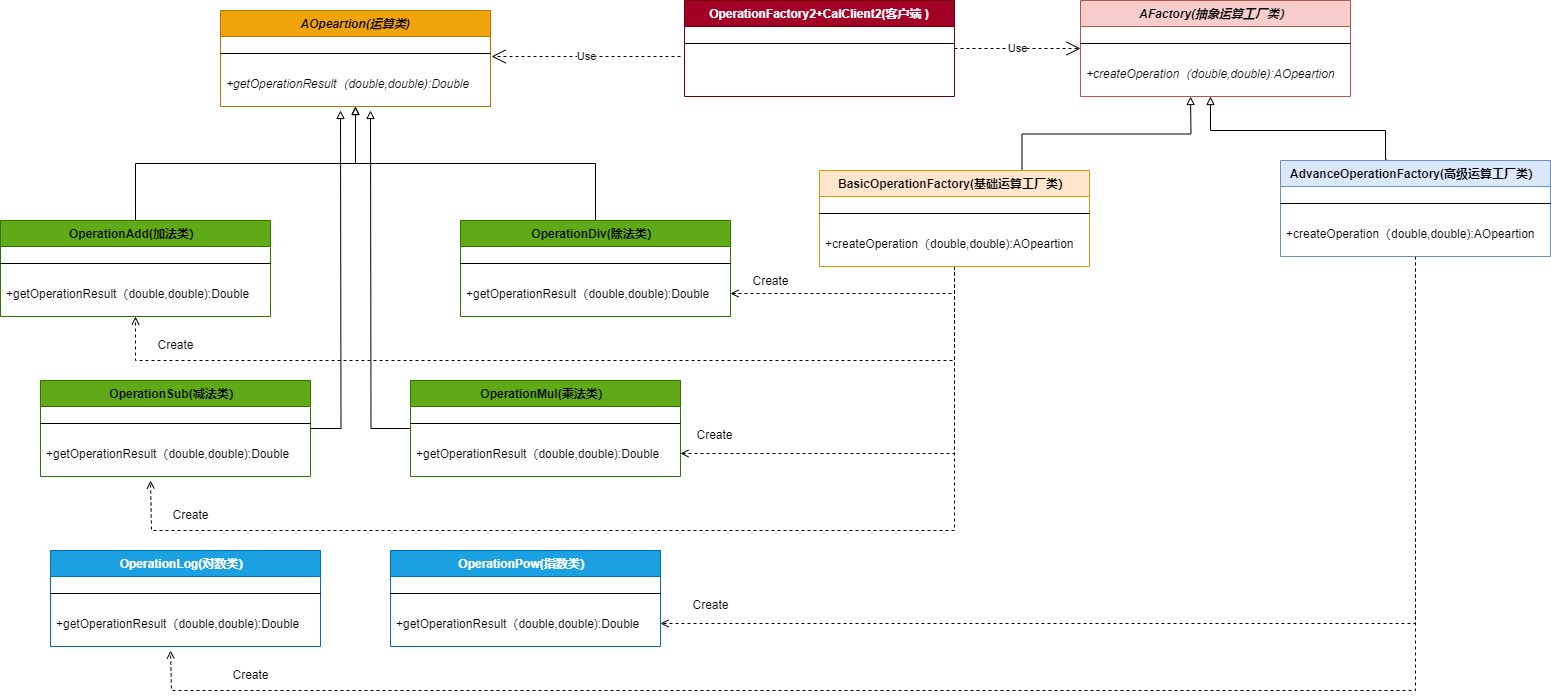

The diagram above was exported from draw.io. Its source (the exported page's mxGraphModel, read from the mxfile embedded in the PNG):
<mxGraphModel dx="2261" dy="841" grid="1" gridSize="10" guides="1" tooltips="1" connect="1" arrows="1" fold="1" page="1" pageScale="1" pageWidth="827" pageHeight="1169" math="0" shadow="0">
  <root>
    <mxCell id="WIyWlLk6GJQsqaUBKTNV-0" />
    <mxCell id="WIyWlLk6GJQsqaUBKTNV-1" parent="WIyWlLk6GJQsqaUBKTNV-0" />
    <mxCell id="jCeas9ze2mVgH-AfVIu8-9" style="edgeStyle=orthogonalEdgeStyle;rounded=0;orthogonalLoop=1;jettySize=auto;html=1;entryX=0.5;entryY=1;entryDx=0;entryDy=0;endArrow=block;endFill=0;" parent="WIyWlLk6GJQsqaUBKTNV-1" source="zkfFHV4jXpPFQw0GAbJ--13" target="jCeas9ze2mVgH-AfVIu8-2" edge="1">
      <mxGeometry relative="1" as="geometry" />
    </mxCell>
    <mxCell id="zkfFHV4jXpPFQw0GAbJ--13" value="OperationDiv(除法类）" style="swimlane;fontStyle=1;align=center;verticalAlign=top;childLayout=stackLayout;horizontal=1;startSize=26;horizontalStack=0;resizeParent=1;resizeLast=0;collapsible=1;marginBottom=0;rounded=0;shadow=0;strokeWidth=1;fillColor=#60a917;fontColor=#000000;strokeColor=#2D7600;" parent="WIyWlLk6GJQsqaUBKTNV-1" vertex="1">
      <mxGeometry x="-80" y="330" width="270" height="96" as="geometry">
        <mxRectangle x="340" y="380" width="170" height="26" as="alternateBounds" />
      </mxGeometry>
    </mxCell>
    <mxCell id="zkfFHV4jXpPFQw0GAbJ--15" value="" style="line;html=1;strokeWidth=1;align=left;verticalAlign=middle;spacingTop=-1;spacingLeft=3;spacingRight=3;rotatable=0;labelPosition=right;points=[];portConstraint=eastwest;" parent="zkfFHV4jXpPFQw0GAbJ--13" vertex="1">
      <mxGeometry y="26" width="270" height="34" as="geometry" />
    </mxCell>
    <mxCell id="zkfFHV4jXpPFQw0GAbJ--25" value="+getOperationResult（double,double):Double" style="text;align=left;verticalAlign=top;spacingLeft=4;spacingRight=4;overflow=hidden;rotatable=0;points=[[0,0.5],[1,0.5]];portConstraint=eastwest;" parent="zkfFHV4jXpPFQw0GAbJ--13" vertex="1">
      <mxGeometry y="60" width="270" height="26" as="geometry" />
    </mxCell>
    <mxCell id="jCeas9ze2mVgH-AfVIu8-2" value="AOpeartion(运算类)" style="swimlane;fontStyle=3;align=center;verticalAlign=top;childLayout=stackLayout;horizontal=1;startSize=26;horizontalStack=0;resizeParent=1;resizeLast=0;collapsible=1;marginBottom=0;rounded=0;shadow=0;strokeWidth=1;fillColor=#f0a30a;strokeColor=#BD7000;fontColor=#000000;" parent="WIyWlLk6GJQsqaUBKTNV-1" vertex="1">
      <mxGeometry x="-320" y="120" width="270" height="96" as="geometry">
        <mxRectangle x="340" y="380" width="170" height="26" as="alternateBounds" />
      </mxGeometry>
    </mxCell>
    <mxCell id="jCeas9ze2mVgH-AfVIu8-3" value="" style="line;html=1;strokeWidth=1;align=left;verticalAlign=middle;spacingTop=-1;spacingLeft=3;spacingRight=3;rotatable=0;labelPosition=right;points=[];portConstraint=eastwest;" parent="jCeas9ze2mVgH-AfVIu8-2" vertex="1">
      <mxGeometry y="26" width="270" height="34" as="geometry" />
    </mxCell>
    <mxCell id="jCeas9ze2mVgH-AfVIu8-4" value="+getOperationResult（double,double):Double" style="text;align=left;verticalAlign=top;spacingLeft=4;spacingRight=4;overflow=hidden;rotatable=0;points=[[0,0.5],[1,0.5]];portConstraint=eastwest;fontStyle=2" parent="jCeas9ze2mVgH-AfVIu8-2" vertex="1">
      <mxGeometry y="60" width="270" height="26" as="geometry" />
    </mxCell>
    <mxCell id="jCeas9ze2mVgH-AfVIu8-8" style="edgeStyle=orthogonalEdgeStyle;rounded=0;orthogonalLoop=1;jettySize=auto;html=1;entryX=0.5;entryY=1;entryDx=0;entryDy=0;endArrow=block;endFill=0;" parent="WIyWlLk6GJQsqaUBKTNV-1" source="jCeas9ze2mVgH-AfVIu8-5" target="jCeas9ze2mVgH-AfVIu8-2" edge="1">
      <mxGeometry relative="1" as="geometry" />
    </mxCell>
    <mxCell id="jCeas9ze2mVgH-AfVIu8-5" value="OperationAdd(加法类）" style="swimlane;fontStyle=1;align=center;verticalAlign=top;childLayout=stackLayout;horizontal=1;startSize=26;horizontalStack=0;resizeParent=1;resizeLast=0;collapsible=1;marginBottom=0;rounded=0;shadow=0;strokeWidth=1;fillColor=#60a917;fontColor=#000000;strokeColor=#2D7600;" parent="WIyWlLk6GJQsqaUBKTNV-1" vertex="1">
      <mxGeometry x="-540" y="330" width="270" height="96" as="geometry">
        <mxRectangle x="340" y="380" width="170" height="26" as="alternateBounds" />
      </mxGeometry>
    </mxCell>
    <mxCell id="jCeas9ze2mVgH-AfVIu8-6" value="" style="line;html=1;strokeWidth=1;align=left;verticalAlign=middle;spacingTop=-1;spacingLeft=3;spacingRight=3;rotatable=0;labelPosition=right;points=[];portConstraint=eastwest;" parent="jCeas9ze2mVgH-AfVIu8-5" vertex="1">
      <mxGeometry y="26" width="270" height="34" as="geometry" />
    </mxCell>
    <mxCell id="jCeas9ze2mVgH-AfVIu8-7" value="+getOperationResult（double,double):Double" style="text;align=left;verticalAlign=top;spacingLeft=4;spacingRight=4;overflow=hidden;rotatable=0;points=[[0,0.5],[1,0.5]];portConstraint=eastwest;" parent="jCeas9ze2mVgH-AfVIu8-5" vertex="1">
      <mxGeometry y="60" width="270" height="26" as="geometry" />
    </mxCell>
    <mxCell id="jCeas9ze2mVgH-AfVIu8-22" style="edgeStyle=orthogonalEdgeStyle;rounded=0;orthogonalLoop=1;jettySize=auto;html=1;endArrow=block;endFill=0;" parent="WIyWlLk6GJQsqaUBKTNV-1" source="jCeas9ze2mVgH-AfVIu8-10" edge="1">
      <mxGeometry relative="1" as="geometry">
        <mxPoint x="-200" y="220" as="targetPoint" />
      </mxGeometry>
    </mxCell>
    <mxCell id="jCeas9ze2mVgH-AfVIu8-10" value="OperationSub(减法类）" style="swimlane;fontStyle=1;align=center;verticalAlign=top;childLayout=stackLayout;horizontal=1;startSize=26;horizontalStack=0;resizeParent=1;resizeLast=0;collapsible=1;marginBottom=0;rounded=0;shadow=0;strokeWidth=1;fillColor=#60a917;fontColor=#000000;strokeColor=#2D7600;" parent="WIyWlLk6GJQsqaUBKTNV-1" vertex="1">
      <mxGeometry x="-500" y="490" width="270" height="96" as="geometry">
        <mxRectangle x="340" y="380" width="170" height="26" as="alternateBounds" />
      </mxGeometry>
    </mxCell>
    <mxCell id="jCeas9ze2mVgH-AfVIu8-11" value="" style="line;html=1;strokeWidth=1;align=left;verticalAlign=middle;spacingTop=-1;spacingLeft=3;spacingRight=3;rotatable=0;labelPosition=right;points=[];portConstraint=eastwest;" parent="jCeas9ze2mVgH-AfVIu8-10" vertex="1">
      <mxGeometry y="26" width="270" height="34" as="geometry" />
    </mxCell>
    <mxCell id="jCeas9ze2mVgH-AfVIu8-12" value="+getOperationResult（double,double):Double" style="text;align=left;verticalAlign=top;spacingLeft=4;spacingRight=4;overflow=hidden;rotatable=0;points=[[0,0.5],[1,0.5]];portConstraint=eastwest;" parent="jCeas9ze2mVgH-AfVIu8-10" vertex="1">
      <mxGeometry y="60" width="270" height="26" as="geometry" />
    </mxCell>
    <mxCell id="jCeas9ze2mVgH-AfVIu8-17" style="edgeStyle=orthogonalEdgeStyle;rounded=0;orthogonalLoop=1;jettySize=auto;html=1;endArrow=block;endFill=0;" parent="WIyWlLk6GJQsqaUBKTNV-1" source="jCeas9ze2mVgH-AfVIu8-13" edge="1">
      <mxGeometry relative="1" as="geometry">
        <mxPoint x="-170" y="220" as="targetPoint" />
      </mxGeometry>
    </mxCell>
    <mxCell id="jCeas9ze2mVgH-AfVIu8-13" value="OperationMul(乘法类）" style="swimlane;fontStyle=1;align=center;verticalAlign=top;childLayout=stackLayout;horizontal=1;startSize=26;horizontalStack=0;resizeParent=1;resizeLast=0;collapsible=1;marginBottom=0;rounded=0;shadow=0;strokeWidth=1;fillColor=#60a917;fontColor=#000000;strokeColor=#2D7600;" parent="WIyWlLk6GJQsqaUBKTNV-1" vertex="1">
      <mxGeometry x="-130" y="490" width="270" height="96" as="geometry">
        <mxRectangle x="340" y="380" width="170" height="26" as="alternateBounds" />
      </mxGeometry>
    </mxCell>
    <mxCell id="jCeas9ze2mVgH-AfVIu8-14" value="" style="line;html=1;strokeWidth=1;align=left;verticalAlign=middle;spacingTop=-1;spacingLeft=3;spacingRight=3;rotatable=0;labelPosition=right;points=[];portConstraint=eastwest;" parent="jCeas9ze2mVgH-AfVIu8-13" vertex="1">
      <mxGeometry y="26" width="270" height="34" as="geometry" />
    </mxCell>
    <mxCell id="jCeas9ze2mVgH-AfVIu8-15" value="+getOperationResult（double,double):Double" style="text;align=left;verticalAlign=top;spacingLeft=4;spacingRight=4;overflow=hidden;rotatable=0;points=[[0,0.5],[1,0.5]];portConstraint=eastwest;" parent="jCeas9ze2mVgH-AfVIu8-13" vertex="1">
      <mxGeometry y="60" width="270" height="26" as="geometry" />
    </mxCell>
    <mxCell id="jCeas9ze2mVgH-AfVIu8-23" value="OperationFactory2+CalClient2(客户端 )" style="swimlane;fontStyle=1;align=center;verticalAlign=top;childLayout=stackLayout;horizontal=1;startSize=26;horizontalStack=0;resizeParent=1;resizeLast=0;collapsible=1;marginBottom=0;rounded=0;shadow=0;strokeWidth=1;fillColor=#a20025;strokeColor=#6F0000;fontColor=#ffffff;" parent="WIyWlLk6GJQsqaUBKTNV-1" vertex="1">
      <mxGeometry x="144" y="110" width="270" height="96" as="geometry">
        <mxRectangle x="340" y="380" width="170" height="26" as="alternateBounds" />
      </mxGeometry>
    </mxCell>
    <mxCell id="jCeas9ze2mVgH-AfVIu8-24" value="" style="line;html=1;strokeWidth=1;align=left;verticalAlign=middle;spacingTop=-1;spacingLeft=3;spacingRight=3;rotatable=0;labelPosition=right;points=[];portConstraint=eastwest;" parent="jCeas9ze2mVgH-AfVIu8-23" vertex="1">
      <mxGeometry y="26" width="270" height="34" as="geometry" />
    </mxCell>
    <mxCell id="jCeas9ze2mVgH-AfVIu8-27" value="Use" style="endArrow=open;endSize=12;dashed=1;html=1;rounded=0;entryX=1.004;entryY=0.588;entryDx=0;entryDy=0;entryPerimeter=0;" parent="WIyWlLk6GJQsqaUBKTNV-1" target="jCeas9ze2mVgH-AfVIu8-3" edge="1">
      <mxGeometry width="160" relative="1" as="geometry">
        <mxPoint x="140" y="166" as="sourcePoint" />
        <mxPoint x="-49" y="170" as="targetPoint" />
      </mxGeometry>
    </mxCell>
    <mxCell id="ntikDTksdVLwrtrL825A-0" value="OperationLog(对数类）" style="swimlane;fontStyle=1;align=center;verticalAlign=top;childLayout=stackLayout;horizontal=1;startSize=26;horizontalStack=0;resizeParent=1;resizeLast=0;collapsible=1;marginBottom=0;rounded=0;shadow=0;strokeWidth=1;fillColor=#1ba1e2;strokeColor=#006EAF;fontColor=#ffffff;" parent="WIyWlLk6GJQsqaUBKTNV-1" vertex="1">
      <mxGeometry x="-490" y="660" width="270" height="96" as="geometry">
        <mxRectangle x="340" y="380" width="170" height="26" as="alternateBounds" />
      </mxGeometry>
    </mxCell>
    <mxCell id="ntikDTksdVLwrtrL825A-1" value="" style="line;html=1;strokeWidth=1;align=left;verticalAlign=middle;spacingTop=-1;spacingLeft=3;spacingRight=3;rotatable=0;labelPosition=right;points=[];portConstraint=eastwest;" parent="ntikDTksdVLwrtrL825A-0" vertex="1">
      <mxGeometry y="26" width="270" height="34" as="geometry" />
    </mxCell>
    <mxCell id="ntikDTksdVLwrtrL825A-2" value="+getOperationResult（double,double):Double" style="text;align=left;verticalAlign=top;spacingLeft=4;spacingRight=4;overflow=hidden;rotatable=0;points=[[0,0.5],[1,0.5]];portConstraint=eastwest;" parent="ntikDTksdVLwrtrL825A-0" vertex="1">
      <mxGeometry y="60" width="270" height="26" as="geometry" />
    </mxCell>
    <mxCell id="ntikDTksdVLwrtrL825A-3" value="OperationPow(指数类）" style="swimlane;fontStyle=1;align=center;verticalAlign=top;childLayout=stackLayout;horizontal=1;startSize=26;horizontalStack=0;resizeParent=1;resizeLast=0;collapsible=1;marginBottom=0;rounded=0;shadow=0;strokeWidth=1;fillColor=#1ba1e2;strokeColor=#006EAF;fontColor=#ffffff;" parent="WIyWlLk6GJQsqaUBKTNV-1" vertex="1">
      <mxGeometry x="-150" y="660" width="270" height="96" as="geometry">
        <mxRectangle x="340" y="380" width="170" height="26" as="alternateBounds" />
      </mxGeometry>
    </mxCell>
    <mxCell id="ntikDTksdVLwrtrL825A-4" value="" style="line;html=1;strokeWidth=1;align=left;verticalAlign=middle;spacingTop=-1;spacingLeft=3;spacingRight=3;rotatable=0;labelPosition=right;points=[];portConstraint=eastwest;" parent="ntikDTksdVLwrtrL825A-3" vertex="1">
      <mxGeometry y="26" width="270" height="34" as="geometry" />
    </mxCell>
    <mxCell id="ntikDTksdVLwrtrL825A-5" value="+getOperationResult（double,double):Double" style="text;align=left;verticalAlign=top;spacingLeft=4;spacingRight=4;overflow=hidden;rotatable=0;points=[[0,0.5],[1,0.5]];portConstraint=eastwest;" parent="ntikDTksdVLwrtrL825A-3" vertex="1">
      <mxGeometry y="60" width="270" height="26" as="geometry" />
    </mxCell>
    <mxCell id="ntikDTksdVLwrtrL825A-7" value="Create" style="text;html=1;align=center;verticalAlign=middle;resizable=0;points=[];autosize=1;strokeColor=none;fillColor=none;" parent="WIyWlLk6GJQsqaUBKTNV-1" vertex="1">
      <mxGeometry x="-395" y="440" width="60" height="30" as="geometry" />
    </mxCell>
    <mxCell id="ntikDTksdVLwrtrL825A-11" value="Create" style="text;html=1;align=center;verticalAlign=middle;resizable=0;points=[];autosize=1;strokeColor=none;fillColor=none;" parent="WIyWlLk6GJQsqaUBKTNV-1" vertex="1">
      <mxGeometry x="-380" y="610" width="60" height="30" as="geometry" />
    </mxCell>
    <mxCell id="ntikDTksdVLwrtrL825A-13" value="Create" style="text;html=1;align=center;verticalAlign=middle;resizable=0;points=[];autosize=1;strokeColor=none;fillColor=none;" parent="WIyWlLk6GJQsqaUBKTNV-1" vertex="1">
      <mxGeometry x="144" y="530" width="60" height="30" as="geometry" />
    </mxCell>
    <mxCell id="ntikDTksdVLwrtrL825A-16" value="Create" style="text;html=1;align=center;verticalAlign=middle;resizable=0;points=[];autosize=1;strokeColor=none;fillColor=none;" parent="WIyWlLk6GJQsqaUBKTNV-1" vertex="1">
      <mxGeometry x="140" y="700" width="60" height="30" as="geometry" />
    </mxCell>
    <mxCell id="ntikDTksdVLwrtrL825A-17" value="Create" style="text;html=1;align=center;verticalAlign=middle;resizable=0;points=[];autosize=1;strokeColor=none;fillColor=none;" parent="WIyWlLk6GJQsqaUBKTNV-1" vertex="1">
      <mxGeometry x="-320" y="770" width="60" height="30" as="geometry" />
    </mxCell>
    <mxCell id="pB5GJsd0XSL84mY66IT--0" value="AFactory(抽象运算工厂类）" style="swimlane;fontStyle=3;align=center;verticalAlign=top;childLayout=stackLayout;horizontal=1;startSize=26;horizontalStack=0;resizeParent=1;resizeLast=0;collapsible=1;marginBottom=0;rounded=0;shadow=0;strokeWidth=1;fillColor=#f8cecc;strokeColor=#b85450;" vertex="1" parent="WIyWlLk6GJQsqaUBKTNV-1">
      <mxGeometry x="540" y="110" width="270" height="96" as="geometry">
        <mxRectangle x="340" y="380" width="170" height="26" as="alternateBounds" />
      </mxGeometry>
    </mxCell>
    <mxCell id="pB5GJsd0XSL84mY66IT--1" value="" style="line;html=1;strokeWidth=1;align=left;verticalAlign=middle;spacingTop=-1;spacingLeft=3;spacingRight=3;rotatable=0;labelPosition=right;points=[];portConstraint=eastwest;" vertex="1" parent="pB5GJsd0XSL84mY66IT--0">
      <mxGeometry y="26" width="270" height="34" as="geometry" />
    </mxCell>
    <mxCell id="pB5GJsd0XSL84mY66IT--2" value="+createOperation（double,double):AOpeartion" style="text;align=left;verticalAlign=top;spacingLeft=4;spacingRight=4;overflow=hidden;rotatable=0;points=[[0,0.5],[1,0.5]];portConstraint=eastwest;fontStyle=2" vertex="1" parent="pB5GJsd0XSL84mY66IT--0">
      <mxGeometry y="60" width="270" height="26" as="geometry" />
    </mxCell>
    <mxCell id="pB5GJsd0XSL84mY66IT--10" style="edgeStyle=orthogonalEdgeStyle;rounded=0;orthogonalLoop=1;jettySize=auto;html=1;endArrow=block;endFill=0;exitX=0.75;exitY=0;exitDx=0;exitDy=0;" edge="1" parent="WIyWlLk6GJQsqaUBKTNV-1" source="pB5GJsd0XSL84mY66IT--3">
      <mxGeometry relative="1" as="geometry">
        <mxPoint x="650" y="206" as="targetPoint" />
      </mxGeometry>
    </mxCell>
    <mxCell id="pB5GJsd0XSL84mY66IT--16" style="edgeStyle=orthogonalEdgeStyle;rounded=0;orthogonalLoop=1;jettySize=auto;html=1;entryX=0.5;entryY=1;entryDx=0;entryDy=0;dashed=1;endArrow=open;endFill=0;" edge="1" parent="WIyWlLk6GJQsqaUBKTNV-1" source="pB5GJsd0XSL84mY66IT--3" target="jCeas9ze2mVgH-AfVIu8-5">
      <mxGeometry relative="1" as="geometry">
        <Array as="points">
          <mxPoint x="414" y="470" />
          <mxPoint x="-405" y="470" />
        </Array>
      </mxGeometry>
    </mxCell>
    <mxCell id="pB5GJsd0XSL84mY66IT--21" style="edgeStyle=orthogonalEdgeStyle;rounded=0;orthogonalLoop=1;jettySize=auto;html=1;entryX=1;entryY=0.5;entryDx=0;entryDy=0;endArrow=open;endFill=0;dashed=1;" edge="1" parent="WIyWlLk6GJQsqaUBKTNV-1" source="pB5GJsd0XSL84mY66IT--3" target="zkfFHV4jXpPFQw0GAbJ--25">
      <mxGeometry relative="1" as="geometry" />
    </mxCell>
    <mxCell id="pB5GJsd0XSL84mY66IT--23" style="edgeStyle=orthogonalEdgeStyle;rounded=0;orthogonalLoop=1;jettySize=auto;html=1;dashed=1;strokeColor=default;align=center;verticalAlign=middle;fontFamily=Helvetica;fontSize=11;fontColor=default;labelBackgroundColor=default;endArrow=open;endFill=0;exitX=0.5;exitY=1;exitDx=0;exitDy=0;" edge="1" parent="WIyWlLk6GJQsqaUBKTNV-1" source="pB5GJsd0XSL84mY66IT--3">
      <mxGeometry relative="1" as="geometry">
        <mxPoint x="-390" y="590" as="targetPoint" />
        <Array as="points">
          <mxPoint x="414" y="640" />
          <mxPoint x="-389" y="640" />
        </Array>
      </mxGeometry>
    </mxCell>
    <mxCell id="pB5GJsd0XSL84mY66IT--24" style="edgeStyle=orthogonalEdgeStyle;rounded=0;orthogonalLoop=1;jettySize=auto;html=1;entryX=1;entryY=0.5;entryDx=0;entryDy=0;dashed=1;strokeColor=default;align=center;verticalAlign=middle;fontFamily=Helvetica;fontSize=11;fontColor=default;labelBackgroundColor=default;endArrow=open;endFill=0;" edge="1" parent="WIyWlLk6GJQsqaUBKTNV-1" source="pB5GJsd0XSL84mY66IT--3" target="jCeas9ze2mVgH-AfVIu8-15">
      <mxGeometry relative="1" as="geometry" />
    </mxCell>
    <mxCell id="pB5GJsd0XSL84mY66IT--3" value="BasicOperationFactory(基础运算工厂类）" style="swimlane;fontStyle=1;align=center;verticalAlign=top;childLayout=stackLayout;horizontal=1;startSize=26;horizontalStack=0;resizeParent=1;resizeLast=0;collapsible=1;marginBottom=0;rounded=0;shadow=0;strokeWidth=1;fillColor=#ffe6cc;strokeColor=#d79b00;" vertex="1" parent="WIyWlLk6GJQsqaUBKTNV-1">
      <mxGeometry x="279" y="280" width="270" height="96" as="geometry">
        <mxRectangle x="340" y="380" width="170" height="26" as="alternateBounds" />
      </mxGeometry>
    </mxCell>
    <mxCell id="pB5GJsd0XSL84mY66IT--4" value="" style="line;html=1;strokeWidth=1;align=left;verticalAlign=middle;spacingTop=-1;spacingLeft=3;spacingRight=3;rotatable=0;labelPosition=right;points=[];portConstraint=eastwest;" vertex="1" parent="pB5GJsd0XSL84mY66IT--3">
      <mxGeometry y="26" width="270" height="34" as="geometry" />
    </mxCell>
    <mxCell id="pB5GJsd0XSL84mY66IT--5" value="+createOperation（double,double):AOpeartion" style="text;align=left;verticalAlign=top;spacingLeft=4;spacingRight=4;overflow=hidden;rotatable=0;points=[[0,0.5],[1,0.5]];portConstraint=eastwest;" vertex="1" parent="pB5GJsd0XSL84mY66IT--3">
      <mxGeometry y="60" width="270" height="26" as="geometry" />
    </mxCell>
    <mxCell id="pB5GJsd0XSL84mY66IT--11" style="edgeStyle=orthogonalEdgeStyle;rounded=0;orthogonalLoop=1;jettySize=auto;html=1;endArrow=block;endFill=0;exitX=0.393;exitY=-0.01;exitDx=0;exitDy=0;exitPerimeter=0;" edge="1" parent="WIyWlLk6GJQsqaUBKTNV-1" source="pB5GJsd0XSL84mY66IT--6">
      <mxGeometry relative="1" as="geometry">
        <mxPoint x="670" y="206" as="targetPoint" />
        <mxPoint x="845" y="296" as="sourcePoint" />
        <Array as="points">
          <mxPoint x="845" y="269" />
          <mxPoint x="845" y="240" />
          <mxPoint x="670" y="240" />
        </Array>
      </mxGeometry>
    </mxCell>
    <mxCell id="pB5GJsd0XSL84mY66IT--25" style="edgeStyle=orthogonalEdgeStyle;rounded=0;orthogonalLoop=1;jettySize=auto;html=1;dashed=1;strokeColor=default;align=center;verticalAlign=middle;fontFamily=Helvetica;fontSize=11;fontColor=default;labelBackgroundColor=default;endArrow=open;endFill=0;" edge="1" parent="WIyWlLk6GJQsqaUBKTNV-1" source="pB5GJsd0XSL84mY66IT--6">
      <mxGeometry relative="1" as="geometry">
        <mxPoint x="-370" y="760" as="targetPoint" />
        <Array as="points">
          <mxPoint x="875" y="800" />
          <mxPoint x="-369" y="800" />
        </Array>
      </mxGeometry>
    </mxCell>
    <mxCell id="pB5GJsd0XSL84mY66IT--26" style="edgeStyle=orthogonalEdgeStyle;rounded=0;orthogonalLoop=1;jettySize=auto;html=1;entryX=1;entryY=0.5;entryDx=0;entryDy=0;dashed=1;strokeColor=default;align=center;verticalAlign=middle;fontFamily=Helvetica;fontSize=11;fontColor=default;labelBackgroundColor=default;endArrow=open;endFill=0;" edge="1" parent="WIyWlLk6GJQsqaUBKTNV-1" source="pB5GJsd0XSL84mY66IT--6" target="ntikDTksdVLwrtrL825A-5">
      <mxGeometry relative="1" as="geometry" />
    </mxCell>
    <mxCell id="pB5GJsd0XSL84mY66IT--6" value="AdvanceOperationFactory(高级运算工厂类）" style="swimlane;fontStyle=1;align=center;verticalAlign=top;childLayout=stackLayout;horizontal=1;startSize=26;horizontalStack=0;resizeParent=1;resizeLast=0;collapsible=1;marginBottom=0;rounded=0;shadow=0;strokeWidth=1;fillColor=#dae8fc;strokeColor=#6c8ebf;" vertex="1" parent="WIyWlLk6GJQsqaUBKTNV-1">
      <mxGeometry x="740" y="270" width="270" height="96" as="geometry">
        <mxRectangle x="340" y="380" width="170" height="26" as="alternateBounds" />
      </mxGeometry>
    </mxCell>
    <mxCell id="pB5GJsd0XSL84mY66IT--7" value="" style="line;html=1;strokeWidth=1;align=left;verticalAlign=middle;spacingTop=-1;spacingLeft=3;spacingRight=3;rotatable=0;labelPosition=right;points=[];portConstraint=eastwest;" vertex="1" parent="pB5GJsd0XSL84mY66IT--6">
      <mxGeometry y="26" width="270" height="34" as="geometry" />
    </mxCell>
    <mxCell id="pB5GJsd0XSL84mY66IT--8" value="+createOperation（double,double):AOpeartion" style="text;align=left;verticalAlign=top;spacingLeft=4;spacingRight=4;overflow=hidden;rotatable=0;points=[[0,0.5],[1,0.5]];portConstraint=eastwest;" vertex="1" parent="pB5GJsd0XSL84mY66IT--6">
      <mxGeometry y="60" width="270" height="26" as="geometry" />
    </mxCell>
    <mxCell id="pB5GJsd0XSL84mY66IT--9" value="Use" style="endArrow=open;endSize=12;dashed=1;html=1;rounded=0;entryX=0;entryY=0.5;entryDx=0;entryDy=0;exitX=1;exitY=0.5;exitDx=0;exitDy=0;" edge="1" parent="WIyWlLk6GJQsqaUBKTNV-1" source="jCeas9ze2mVgH-AfVIu8-23" target="pB5GJsd0XSL84mY66IT--0">
      <mxGeometry width="160" relative="1" as="geometry">
        <mxPoint x="420" y="170" as="sourcePoint" />
        <mxPoint x="-39" y="176" as="targetPoint" />
      </mxGeometry>
    </mxCell>
    <mxCell id="pB5GJsd0XSL84mY66IT--22" value="Create" style="text;html=1;align=center;verticalAlign=middle;resizable=0;points=[];autosize=1;strokeColor=none;fillColor=none;" vertex="1" parent="WIyWlLk6GJQsqaUBKTNV-1">
      <mxGeometry x="200" y="376" width="60" height="30" as="geometry" />
    </mxCell>
  </root>
</mxGraphModel>